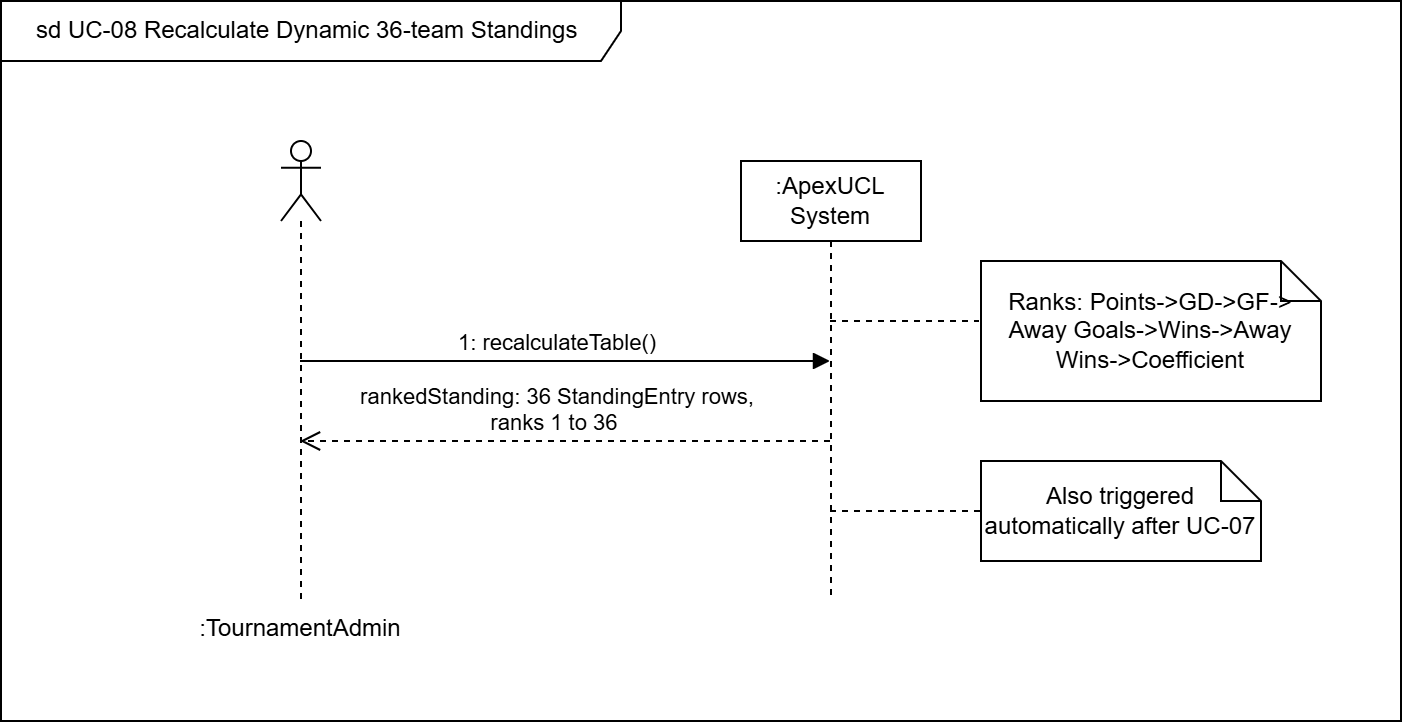

The diagram above was exported from draw.io. Its source (the exported page's mxGraphModel, read from the mxfile embedded in the PNG):
<mxGraphModel dx="1179" dy="716" grid="1" gridSize="10" guides="1" tooltips="1" connect="1" arrows="1" fold="1" page="1" pageScale="1" pageWidth="850" pageHeight="1100" math="0" shadow="0">
  <root>
    <mxCell id="0" />
    <mxCell id="1" parent="0" />
    <mxCell id="8x8Rt5mxFoNx8KttvJwY-1" parent="1" style="shape=umlFrame;whiteSpace=wrap;html=1;pointerEvents=0;width=310;height=30;" value="sd UC-08 Recalculate Dynamic 36-team Standings&amp;nbsp;" vertex="1">
      <mxGeometry height="360" width="700" x="80" y="260" as="geometry" />
    </mxCell>
    <mxCell id="8x8Rt5mxFoNx8KttvJwY-2" parent="1" style="shape=umlLifeline;perimeter=lifelinePerimeter;whiteSpace=wrap;html=1;container=1;dropTarget=0;collapsible=0;recursiveResize=0;outlineConnect=0;portConstraint=eastwest;newEdgeStyle={&quot;edgeStyle&quot;:&quot;sequenceEdgeStyle&quot;,&quot;libavoidRouting&quot;:0,&quot;curved&quot;:0,&quot;rounded&quot;:0};participant=umlActor;labelPosition=center;verticalLabelPosition=bottom;align=center;verticalAlign=top;labelPerimeter=1;" value=":TournamentAdmin" vertex="1">
      <mxGeometry height="230" width="20" x="220" y="330" as="geometry" />
    </mxCell>
    <mxCell id="8x8Rt5mxFoNx8KttvJwY-3" edge="1" parent="1" source="8x8Rt5mxFoNx8KttvJwY-4" style="edgeStyle=sequenceEdgeStyle;rounded=0;orthogonalLoop=1;jettySize=auto;html=1;libavoidRouting=0;curved=0;defaultLabelBackgroundColor=page;endArrow=none;endFill=0;dashed=1;" target="8x8Rt5mxFoNx8KttvJwY-9">
      <mxGeometry relative="1" as="geometry">
        <Array as="points">
          <mxPoint x="530" y="420" />
        </Array>
      </mxGeometry>
    </mxCell>
    <mxCell id="8x8Rt5mxFoNx8KttvJwY-4" parent="1" style="shape=umlLifeline;perimeter=lifelinePerimeter;whiteSpace=wrap;html=1;container=1;dropTarget=0;collapsible=0;recursiveResize=0;outlineConnect=0;portConstraint=eastwest;newEdgeStyle={&quot;edgeStyle&quot;:&quot;sequenceEdgeStyle&quot;,&quot;libavoidRouting&quot;:0,&quot;curved&quot;:0,&quot;rounded&quot;:0};" value=":ApexUCL System" vertex="1">
      <mxGeometry height="220" width="90" x="450" y="340" as="geometry" />
    </mxCell>
    <mxCell id="8x8Rt5mxFoNx8KttvJwY-5" edge="1" parent="1" source="8x8Rt5mxFoNx8KttvJwY-2" style="html=1;verticalAlign=bottom;endArrow=block;edgeStyle=sequenceEdgeStyle;libavoidRouting=0;curved=0;rounded=0;defaultLabelBackgroundColor=page;" target="8x8Rt5mxFoNx8KttvJwY-4" value="1: recalculateTable()">
      <mxGeometry relative="1" width="80" x="-0.0258" as="geometry">
        <mxPoint x="-1" as="offset" />
        <Array as="points">
          <mxPoint x="385" y="440" />
        </Array>
        <mxPoint x="320" y="440" as="sourcePoint" />
        <mxPoint x="400" y="440" as="targetPoint" />
      </mxGeometry>
    </mxCell>
    <mxCell id="8x8Rt5mxFoNx8KttvJwY-6" edge="1" parent="1" source="8x8Rt5mxFoNx8KttvJwY-4" style="html=1;verticalAlign=bottom;endArrow=open;dashed=1;endSize=8;edgeStyle=sequenceEdgeStyle;libavoidRouting=0;curved=0;rounded=0;defaultLabelBackgroundColor=page;" target="8x8Rt5mxFoNx8KttvJwY-2" value="rankedStanding: 36 StandingEntry rows,&lt;div&gt;ranks 1 to 36&amp;nbsp;&lt;/div&gt;">
      <mxGeometry relative="1" x="0.029" as="geometry">
        <mxPoint x="-1" as="offset" />
        <Array as="points">
          <mxPoint x="384.5000000000002" y="480" />
        </Array>
        <mxPoint x="540" y="490" as="sourcePoint" />
        <mxPoint x="460" y="490" as="targetPoint" />
      </mxGeometry>
    </mxCell>
    <mxCell id="8x8Rt5mxFoNx8KttvJwY-9" parent="1" style="shape=note;size=20;whiteSpace=wrap;html=1;" value="Ranks: Points-&amp;gt;GD-&amp;gt;GF-&amp;gt;&lt;div&gt;Away Goals-&amp;gt;Wins-&amp;gt;Away Wins-&amp;gt;Coefficient&lt;/div&gt;" vertex="1">
      <mxGeometry height="70" width="170" x="570" y="390" as="geometry" />
    </mxCell>
    <mxCell id="s7uvPb2xIeF2JlnM09pH-1" parent="1" style="shape=note;size=20;whiteSpace=wrap;html=1;" value="Also triggered automatically after UC-07" vertex="1">
      <mxGeometry height="50" width="140" x="570" y="490" as="geometry" />
    </mxCell>
    <mxCell id="s7uvPb2xIeF2JlnM09pH-3" edge="1" parent="1" source="8x8Rt5mxFoNx8KttvJwY-4" style="edgeStyle=sequenceEdgeStyle;rounded=0;orthogonalLoop=1;jettySize=auto;html=1;libavoidRouting=0;curved=0;entryX=0;entryY=0.5;entryDx=0;entryDy=0;entryPerimeter=0;defaultLabelBackgroundColor=page;dashed=1;endArrow=none;endFill=0;" target="s7uvPb2xIeF2JlnM09pH-1">
      <mxGeometry relative="1" as="geometry">
        <Array as="points">
          <mxPoint x="600" y="514.5825242718447" />
        </Array>
      </mxGeometry>
    </mxCell>
  </root>
</mxGraphModel>